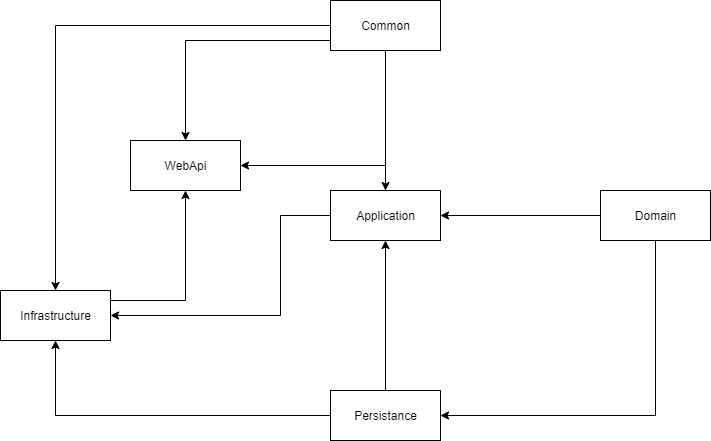

The diagram above was exported from draw.io. Its source (the exported page's mxGraphModel, read from the mxfile embedded in the PNG):
<mxGraphModel dx="1422" dy="737" grid="1" gridSize="10" guides="1" tooltips="1" connect="1" arrows="1" fold="1" page="1" pageScale="1" pageWidth="827" pageHeight="1169" math="0" shadow="0">
  <root>
    <mxCell id="0" />
    <mxCell id="1" parent="0" />
    <mxCell id="at6F_m16mSdOnPJarBpM-3" style="edgeStyle=orthogonalEdgeStyle;rounded=0;orthogonalLoop=1;jettySize=auto;html=1;" edge="1" parent="1" source="at6F_m16mSdOnPJarBpM-1" target="at6F_m16mSdOnPJarBpM-2">
      <mxGeometry relative="1" as="geometry" />
    </mxCell>
    <mxCell id="at6F_m16mSdOnPJarBpM-10" style="edgeStyle=orthogonalEdgeStyle;rounded=0;orthogonalLoop=1;jettySize=auto;html=1;entryX=0.5;entryY=0;entryDx=0;entryDy=0;" edge="1" parent="1" source="at6F_m16mSdOnPJarBpM-1" target="at6F_m16mSdOnPJarBpM-8">
      <mxGeometry relative="1" as="geometry" />
    </mxCell>
    <mxCell id="at6F_m16mSdOnPJarBpM-16" style="edgeStyle=orthogonalEdgeStyle;rounded=0;orthogonalLoop=1;jettySize=auto;html=1;entryX=0.5;entryY=0;entryDx=0;entryDy=0;" edge="1" parent="1" source="at6F_m16mSdOnPJarBpM-1" target="at6F_m16mSdOnPJarBpM-14">
      <mxGeometry relative="1" as="geometry">
        <Array as="points">
          <mxPoint x="225" y="220" />
        </Array>
      </mxGeometry>
    </mxCell>
    <mxCell id="at6F_m16mSdOnPJarBpM-1" value="Common" style="html=1;" vertex="1" parent="1">
      <mxGeometry x="370" y="180" width="110" height="50" as="geometry" />
    </mxCell>
    <mxCell id="at6F_m16mSdOnPJarBpM-9" style="edgeStyle=orthogonalEdgeStyle;rounded=0;orthogonalLoop=1;jettySize=auto;html=1;entryX=1;entryY=0.5;entryDx=0;entryDy=0;" edge="1" parent="1" source="at6F_m16mSdOnPJarBpM-2" target="at6F_m16mSdOnPJarBpM-8">
      <mxGeometry relative="1" as="geometry">
        <Array as="points">
          <mxPoint x="320" y="395" />
          <mxPoint x="320" y="495" />
        </Array>
      </mxGeometry>
    </mxCell>
    <mxCell id="at6F_m16mSdOnPJarBpM-18" style="edgeStyle=orthogonalEdgeStyle;rounded=0;orthogonalLoop=1;jettySize=auto;html=1;entryX=1;entryY=0.5;entryDx=0;entryDy=0;" edge="1" parent="1" source="at6F_m16mSdOnPJarBpM-2" target="at6F_m16mSdOnPJarBpM-14">
      <mxGeometry relative="1" as="geometry">
        <Array as="points">
          <mxPoint x="425" y="345" />
        </Array>
      </mxGeometry>
    </mxCell>
    <mxCell id="at6F_m16mSdOnPJarBpM-2" value="Application" style="html=1;" vertex="1" parent="1">
      <mxGeometry x="370" y="370" width="110" height="50" as="geometry" />
    </mxCell>
    <mxCell id="at6F_m16mSdOnPJarBpM-5" style="edgeStyle=orthogonalEdgeStyle;rounded=0;orthogonalLoop=1;jettySize=auto;html=1;entryX=1;entryY=0.5;entryDx=0;entryDy=0;" edge="1" parent="1" source="at6F_m16mSdOnPJarBpM-4" target="at6F_m16mSdOnPJarBpM-2">
      <mxGeometry relative="1" as="geometry" />
    </mxCell>
    <mxCell id="at6F_m16mSdOnPJarBpM-12" style="edgeStyle=orthogonalEdgeStyle;rounded=0;orthogonalLoop=1;jettySize=auto;html=1;entryX=1;entryY=0.5;entryDx=0;entryDy=0;" edge="1" parent="1" source="at6F_m16mSdOnPJarBpM-4" target="at6F_m16mSdOnPJarBpM-6">
      <mxGeometry relative="1" as="geometry">
        <Array as="points">
          <mxPoint x="695" y="595" />
        </Array>
      </mxGeometry>
    </mxCell>
    <mxCell id="at6F_m16mSdOnPJarBpM-4" value="Domain" style="html=1;" vertex="1" parent="1">
      <mxGeometry x="640" y="370" width="110" height="50" as="geometry" />
    </mxCell>
    <mxCell id="at6F_m16mSdOnPJarBpM-7" style="edgeStyle=orthogonalEdgeStyle;rounded=0;orthogonalLoop=1;jettySize=auto;html=1;entryX=0.5;entryY=1;entryDx=0;entryDy=0;" edge="1" parent="1" source="at6F_m16mSdOnPJarBpM-6" target="at6F_m16mSdOnPJarBpM-2">
      <mxGeometry relative="1" as="geometry" />
    </mxCell>
    <mxCell id="at6F_m16mSdOnPJarBpM-11" style="edgeStyle=orthogonalEdgeStyle;rounded=0;orthogonalLoop=1;jettySize=auto;html=1;entryX=0.5;entryY=1;entryDx=0;entryDy=0;" edge="1" parent="1" source="at6F_m16mSdOnPJarBpM-6" target="at6F_m16mSdOnPJarBpM-8">
      <mxGeometry relative="1" as="geometry" />
    </mxCell>
    <mxCell id="at6F_m16mSdOnPJarBpM-6" value="Persistance" style="html=1;" vertex="1" parent="1">
      <mxGeometry x="370" y="570" width="110" height="50" as="geometry" />
    </mxCell>
    <mxCell id="at6F_m16mSdOnPJarBpM-15" style="edgeStyle=orthogonalEdgeStyle;rounded=0;orthogonalLoop=1;jettySize=auto;html=1;entryX=0.5;entryY=1;entryDx=0;entryDy=0;" edge="1" parent="1" source="at6F_m16mSdOnPJarBpM-8" target="at6F_m16mSdOnPJarBpM-14">
      <mxGeometry relative="1" as="geometry">
        <Array as="points">
          <mxPoint x="225" y="480" />
        </Array>
      </mxGeometry>
    </mxCell>
    <mxCell id="at6F_m16mSdOnPJarBpM-8" value="Infrastructure" style="html=1;" vertex="1" parent="1">
      <mxGeometry x="40" y="470" width="110" height="50" as="geometry" />
    </mxCell>
    <mxCell id="at6F_m16mSdOnPJarBpM-14" value="WebApi" style="html=1;" vertex="1" parent="1">
      <mxGeometry x="170" y="320" width="110" height="50" as="geometry" />
    </mxCell>
  </root>
</mxGraphModel>